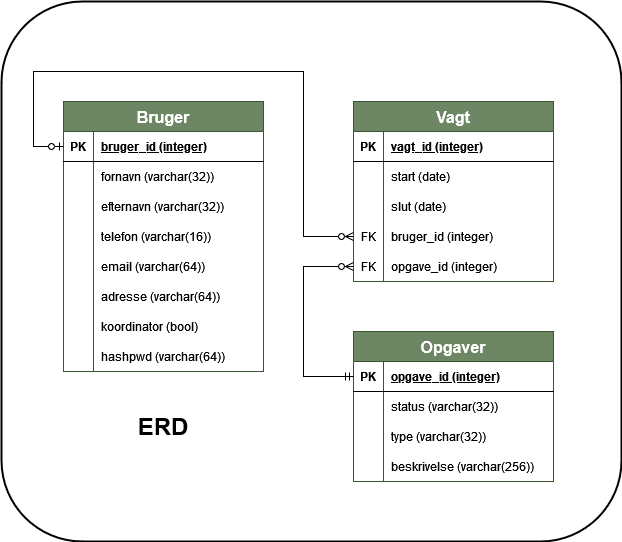

The diagram above was exported from draw.io. Its source (the exported page's mxGraphModel, read from the mxfile embedded in the PNG):
<mxGraphModel dx="1422" dy="709" grid="1" gridSize="10" guides="1" tooltips="1" connect="1" arrows="1" fold="1" page="1" pageScale="1" pageWidth="827" pageHeight="1169" math="0" shadow="0">
  <root>
    <mxCell id="0" />
    <mxCell id="1" parent="0" />
    <mxCell id="fe-792ENRRs6DiKWyMcD-69" value="" style="rounded=1;whiteSpace=wrap;html=1;labelBackgroundColor=none;fontSize=30;fontColor=default;labelBorderColor=none;fillColor=none;strokeWidth=2;glass=0;shadow=0;" parent="1" vertex="1">
      <mxGeometry x="98" y="70" width="620" height="540" as="geometry" />
    </mxCell>
    <mxCell id="fe-792ENRRs6DiKWyMcD-4" value="Bruger" style="shape=table;startSize=30;container=1;collapsible=1;childLayout=tableLayout;fixedRows=1;rowLines=0;fontStyle=1;align=center;resizeLast=1;labelBackgroundColor=none;fillColor=#6d8764;strokeColor=#3A5431;fontColor=#ffffff;fontSize=16;" parent="1" vertex="1">
      <mxGeometry x="160" y="170" width="200" height="270" as="geometry" />
    </mxCell>
    <mxCell id="fe-792ENRRs6DiKWyMcD-5" value="" style="shape=tableRow;horizontal=0;startSize=0;swimlaneHead=0;swimlaneBody=0;fillColor=none;collapsible=0;dropTarget=0;points=[[0,0.5],[1,0.5]];portConstraint=eastwest;top=0;left=0;right=0;bottom=1;" parent="fe-792ENRRs6DiKWyMcD-4" vertex="1">
      <mxGeometry y="30" width="200" height="30" as="geometry" />
    </mxCell>
    <mxCell id="fe-792ENRRs6DiKWyMcD-6" value="PK" style="shape=partialRectangle;connectable=0;fillColor=none;top=0;left=0;bottom=0;right=0;fontStyle=1;overflow=hidden;" parent="fe-792ENRRs6DiKWyMcD-5" vertex="1">
      <mxGeometry width="30" height="30" as="geometry">
        <mxRectangle width="30" height="30" as="alternateBounds" />
      </mxGeometry>
    </mxCell>
    <mxCell id="fe-792ENRRs6DiKWyMcD-7" value="bruger_id (integer)" style="shape=partialRectangle;connectable=0;fillColor=none;top=0;left=0;bottom=0;right=0;align=left;spacingLeft=6;fontStyle=5;overflow=hidden;" parent="fe-792ENRRs6DiKWyMcD-5" vertex="1">
      <mxGeometry x="30" width="170" height="30" as="geometry">
        <mxRectangle width="170" height="30" as="alternateBounds" />
      </mxGeometry>
    </mxCell>
    <mxCell id="fe-792ENRRs6DiKWyMcD-8" value="" style="shape=tableRow;horizontal=0;startSize=0;swimlaneHead=0;swimlaneBody=0;fillColor=none;collapsible=0;dropTarget=0;points=[[0,0.5],[1,0.5]];portConstraint=eastwest;top=0;left=0;right=0;bottom=0;" parent="fe-792ENRRs6DiKWyMcD-4" vertex="1">
      <mxGeometry y="60" width="200" height="30" as="geometry" />
    </mxCell>
    <mxCell id="fe-792ENRRs6DiKWyMcD-9" value="" style="shape=partialRectangle;connectable=0;fillColor=none;top=0;left=0;bottom=0;right=0;editable=1;overflow=hidden;" parent="fe-792ENRRs6DiKWyMcD-8" vertex="1">
      <mxGeometry width="30" height="30" as="geometry">
        <mxRectangle width="30" height="30" as="alternateBounds" />
      </mxGeometry>
    </mxCell>
    <mxCell id="fe-792ENRRs6DiKWyMcD-10" value="fornavn (varchar(32))" style="shape=partialRectangle;connectable=0;fillColor=none;top=0;left=0;bottom=0;right=0;align=left;spacingLeft=6;overflow=hidden;" parent="fe-792ENRRs6DiKWyMcD-8" vertex="1">
      <mxGeometry x="30" width="170" height="30" as="geometry">
        <mxRectangle width="170" height="30" as="alternateBounds" />
      </mxGeometry>
    </mxCell>
    <mxCell id="fe-792ENRRs6DiKWyMcD-11" value="" style="shape=tableRow;horizontal=0;startSize=0;swimlaneHead=0;swimlaneBody=0;fillColor=none;collapsible=0;dropTarget=0;points=[[0,0.5],[1,0.5]];portConstraint=eastwest;top=0;left=0;right=0;bottom=0;" parent="fe-792ENRRs6DiKWyMcD-4" vertex="1">
      <mxGeometry y="90" width="200" height="30" as="geometry" />
    </mxCell>
    <mxCell id="fe-792ENRRs6DiKWyMcD-12" value="" style="shape=partialRectangle;connectable=0;fillColor=none;top=0;left=0;bottom=0;right=0;editable=1;overflow=hidden;" parent="fe-792ENRRs6DiKWyMcD-11" vertex="1">
      <mxGeometry width="30" height="30" as="geometry">
        <mxRectangle width="30" height="30" as="alternateBounds" />
      </mxGeometry>
    </mxCell>
    <mxCell id="fe-792ENRRs6DiKWyMcD-13" value="efternavn (varchar(32))" style="shape=partialRectangle;connectable=0;fillColor=none;top=0;left=0;bottom=0;right=0;align=left;spacingLeft=6;overflow=hidden;" parent="fe-792ENRRs6DiKWyMcD-11" vertex="1">
      <mxGeometry x="30" width="170" height="30" as="geometry">
        <mxRectangle width="170" height="30" as="alternateBounds" />
      </mxGeometry>
    </mxCell>
    <mxCell id="fe-792ENRRs6DiKWyMcD-14" value="" style="shape=tableRow;horizontal=0;startSize=0;swimlaneHead=0;swimlaneBody=0;fillColor=none;collapsible=0;dropTarget=0;points=[[0,0.5],[1,0.5]];portConstraint=eastwest;top=0;left=0;right=0;bottom=0;" parent="fe-792ENRRs6DiKWyMcD-4" vertex="1">
      <mxGeometry y="120" width="200" height="30" as="geometry" />
    </mxCell>
    <mxCell id="fe-792ENRRs6DiKWyMcD-15" value="" style="shape=partialRectangle;connectable=0;fillColor=none;top=0;left=0;bottom=0;right=0;editable=1;overflow=hidden;" parent="fe-792ENRRs6DiKWyMcD-14" vertex="1">
      <mxGeometry width="30" height="30" as="geometry">
        <mxRectangle width="30" height="30" as="alternateBounds" />
      </mxGeometry>
    </mxCell>
    <mxCell id="fe-792ENRRs6DiKWyMcD-16" value="telefon (varchar(16))" style="shape=partialRectangle;connectable=0;fillColor=none;top=0;left=0;bottom=0;right=0;align=left;spacingLeft=6;overflow=hidden;" parent="fe-792ENRRs6DiKWyMcD-14" vertex="1">
      <mxGeometry x="30" width="170" height="30" as="geometry">
        <mxRectangle width="170" height="30" as="alternateBounds" />
      </mxGeometry>
    </mxCell>
    <mxCell id="fe-792ENRRs6DiKWyMcD-18" value="" style="shape=tableRow;horizontal=0;startSize=0;swimlaneHead=0;swimlaneBody=0;fillColor=none;collapsible=0;dropTarget=0;points=[[0,0.5],[1,0.5]];portConstraint=eastwest;top=0;left=0;right=0;bottom=0;" parent="fe-792ENRRs6DiKWyMcD-4" vertex="1">
      <mxGeometry y="150" width="200" height="30" as="geometry" />
    </mxCell>
    <mxCell id="fe-792ENRRs6DiKWyMcD-19" value="" style="shape=partialRectangle;connectable=0;fillColor=none;top=0;left=0;bottom=0;right=0;editable=1;overflow=hidden;" parent="fe-792ENRRs6DiKWyMcD-18" vertex="1">
      <mxGeometry width="30" height="30" as="geometry">
        <mxRectangle width="30" height="30" as="alternateBounds" />
      </mxGeometry>
    </mxCell>
    <mxCell id="fe-792ENRRs6DiKWyMcD-20" value="email (varchar(64))" style="shape=partialRectangle;connectable=0;fillColor=none;top=0;left=0;bottom=0;right=0;align=left;spacingLeft=6;overflow=hidden;" parent="fe-792ENRRs6DiKWyMcD-18" vertex="1">
      <mxGeometry x="30" width="170" height="30" as="geometry">
        <mxRectangle width="170" height="30" as="alternateBounds" />
      </mxGeometry>
    </mxCell>
    <mxCell id="fe-792ENRRs6DiKWyMcD-21" value="" style="shape=tableRow;horizontal=0;startSize=0;swimlaneHead=0;swimlaneBody=0;fillColor=none;collapsible=0;dropTarget=0;points=[[0,0.5],[1,0.5]];portConstraint=eastwest;top=0;left=0;right=0;bottom=0;" parent="fe-792ENRRs6DiKWyMcD-4" vertex="1">
      <mxGeometry y="180" width="200" height="30" as="geometry" />
    </mxCell>
    <mxCell id="fe-792ENRRs6DiKWyMcD-22" value="" style="shape=partialRectangle;connectable=0;fillColor=none;top=0;left=0;bottom=0;right=0;editable=1;overflow=hidden;" parent="fe-792ENRRs6DiKWyMcD-21" vertex="1">
      <mxGeometry width="30" height="30" as="geometry">
        <mxRectangle width="30" height="30" as="alternateBounds" />
      </mxGeometry>
    </mxCell>
    <mxCell id="fe-792ENRRs6DiKWyMcD-23" value="adresse (varchar(64))" style="shape=partialRectangle;connectable=0;fillColor=none;top=0;left=0;bottom=0;right=0;align=left;spacingLeft=6;overflow=hidden;" parent="fe-792ENRRs6DiKWyMcD-21" vertex="1">
      <mxGeometry x="30" width="170" height="30" as="geometry">
        <mxRectangle width="170" height="30" as="alternateBounds" />
      </mxGeometry>
    </mxCell>
    <mxCell id="fe-792ENRRs6DiKWyMcD-24" value="" style="shape=tableRow;horizontal=0;startSize=0;swimlaneHead=0;swimlaneBody=0;fillColor=none;collapsible=0;dropTarget=0;points=[[0,0.5],[1,0.5]];portConstraint=eastwest;top=0;left=0;right=0;bottom=0;" parent="fe-792ENRRs6DiKWyMcD-4" vertex="1">
      <mxGeometry y="210" width="200" height="30" as="geometry" />
    </mxCell>
    <mxCell id="fe-792ENRRs6DiKWyMcD-25" value="" style="shape=partialRectangle;connectable=0;fillColor=none;top=0;left=0;bottom=0;right=0;editable=1;overflow=hidden;" parent="fe-792ENRRs6DiKWyMcD-24" vertex="1">
      <mxGeometry width="30" height="30" as="geometry">
        <mxRectangle width="30" height="30" as="alternateBounds" />
      </mxGeometry>
    </mxCell>
    <mxCell id="fe-792ENRRs6DiKWyMcD-26" value="koordinator (bool)" style="shape=partialRectangle;connectable=0;fillColor=none;top=0;left=0;bottom=0;right=0;align=left;spacingLeft=6;overflow=hidden;" parent="fe-792ENRRs6DiKWyMcD-24" vertex="1">
      <mxGeometry x="30" width="170" height="30" as="geometry">
        <mxRectangle width="170" height="30" as="alternateBounds" />
      </mxGeometry>
    </mxCell>
    <mxCell id="fe-792ENRRs6DiKWyMcD-27" value="" style="shape=tableRow;horizontal=0;startSize=0;swimlaneHead=0;swimlaneBody=0;fillColor=none;collapsible=0;dropTarget=0;points=[[0,0.5],[1,0.5]];portConstraint=eastwest;top=0;left=0;right=0;bottom=0;" parent="fe-792ENRRs6DiKWyMcD-4" vertex="1">
      <mxGeometry y="240" width="200" height="30" as="geometry" />
    </mxCell>
    <mxCell id="fe-792ENRRs6DiKWyMcD-28" value="" style="shape=partialRectangle;connectable=0;fillColor=none;top=0;left=0;bottom=0;right=0;editable=1;overflow=hidden;" parent="fe-792ENRRs6DiKWyMcD-27" vertex="1">
      <mxGeometry width="30" height="30" as="geometry">
        <mxRectangle width="30" height="30" as="alternateBounds" />
      </mxGeometry>
    </mxCell>
    <mxCell id="fe-792ENRRs6DiKWyMcD-29" value="hashpwd (varchar(64))" style="shape=partialRectangle;connectable=0;fillColor=none;top=0;left=0;bottom=0;right=0;align=left;spacingLeft=6;overflow=hidden;" parent="fe-792ENRRs6DiKWyMcD-27" vertex="1">
      <mxGeometry x="30" width="170" height="30" as="geometry">
        <mxRectangle width="170" height="30" as="alternateBounds" />
      </mxGeometry>
    </mxCell>
    <mxCell id="fe-792ENRRs6DiKWyMcD-30" value="Vagt" style="shape=table;startSize=30;container=1;collapsible=1;childLayout=tableLayout;fixedRows=1;rowLines=0;fontStyle=1;align=center;resizeLast=1;labelBackgroundColor=none;fillColor=#6d8764;fontColor=#ffffff;strokeColor=#3A5431;fontFamily=Helvetica;fontSize=16;" parent="1" vertex="1">
      <mxGeometry x="450" y="170" width="200" height="180" as="geometry" />
    </mxCell>
    <mxCell id="fe-792ENRRs6DiKWyMcD-31" value="" style="shape=tableRow;horizontal=0;startSize=0;swimlaneHead=0;swimlaneBody=0;fillColor=none;collapsible=0;dropTarget=0;points=[[0,0.5],[1,0.5]];portConstraint=eastwest;top=0;left=0;right=0;bottom=1;labelBackgroundColor=#FFFFFF;" parent="fe-792ENRRs6DiKWyMcD-30" vertex="1">
      <mxGeometry y="30" width="200" height="30" as="geometry" />
    </mxCell>
    <mxCell id="fe-792ENRRs6DiKWyMcD-32" value="PK" style="shape=partialRectangle;connectable=0;fillColor=none;top=0;left=0;bottom=0;right=0;fontStyle=1;overflow=hidden;labelBackgroundColor=#FFFFFF;" parent="fe-792ENRRs6DiKWyMcD-31" vertex="1">
      <mxGeometry width="30" height="30" as="geometry">
        <mxRectangle width="30" height="30" as="alternateBounds" />
      </mxGeometry>
    </mxCell>
    <mxCell id="fe-792ENRRs6DiKWyMcD-33" value="vagt_id (integer)" style="shape=partialRectangle;connectable=0;fillColor=none;top=0;left=0;bottom=0;right=0;align=left;spacingLeft=6;fontStyle=5;overflow=hidden;labelBackgroundColor=#FFFFFF;" parent="fe-792ENRRs6DiKWyMcD-31" vertex="1">
      <mxGeometry x="30" width="170" height="30" as="geometry">
        <mxRectangle width="170" height="30" as="alternateBounds" />
      </mxGeometry>
    </mxCell>
    <mxCell id="fe-792ENRRs6DiKWyMcD-34" value="" style="shape=tableRow;horizontal=0;startSize=0;swimlaneHead=0;swimlaneBody=0;fillColor=none;collapsible=0;dropTarget=0;points=[[0,0.5],[1,0.5]];portConstraint=eastwest;top=0;left=0;right=0;bottom=0;labelBackgroundColor=#FFFFFF;" parent="fe-792ENRRs6DiKWyMcD-30" vertex="1">
      <mxGeometry y="60" width="200" height="30" as="geometry" />
    </mxCell>
    <mxCell id="fe-792ENRRs6DiKWyMcD-35" value="" style="shape=partialRectangle;connectable=0;fillColor=none;top=0;left=0;bottom=0;right=0;editable=1;overflow=hidden;labelBackgroundColor=#FFFFFF;" parent="fe-792ENRRs6DiKWyMcD-34" vertex="1">
      <mxGeometry width="30" height="30" as="geometry">
        <mxRectangle width="30" height="30" as="alternateBounds" />
      </mxGeometry>
    </mxCell>
    <mxCell id="fe-792ENRRs6DiKWyMcD-36" value="start (date)" style="shape=partialRectangle;connectable=0;fillColor=none;top=0;left=0;bottom=0;right=0;align=left;spacingLeft=6;overflow=hidden;labelBackgroundColor=#FFFFFF;" parent="fe-792ENRRs6DiKWyMcD-34" vertex="1">
      <mxGeometry x="30" width="170" height="30" as="geometry">
        <mxRectangle width="170" height="30" as="alternateBounds" />
      </mxGeometry>
    </mxCell>
    <mxCell id="fe-792ENRRs6DiKWyMcD-37" value="" style="shape=tableRow;horizontal=0;startSize=0;swimlaneHead=0;swimlaneBody=0;fillColor=none;collapsible=0;dropTarget=0;points=[[0,0.5],[1,0.5]];portConstraint=eastwest;top=0;left=0;right=0;bottom=0;labelBackgroundColor=#FFFFFF;" parent="fe-792ENRRs6DiKWyMcD-30" vertex="1">
      <mxGeometry y="90" width="200" height="30" as="geometry" />
    </mxCell>
    <mxCell id="fe-792ENRRs6DiKWyMcD-38" value="" style="shape=partialRectangle;connectable=0;fillColor=none;top=0;left=0;bottom=0;right=0;editable=1;overflow=hidden;labelBackgroundColor=#FFFFFF;" parent="fe-792ENRRs6DiKWyMcD-37" vertex="1">
      <mxGeometry width="30" height="30" as="geometry">
        <mxRectangle width="30" height="30" as="alternateBounds" />
      </mxGeometry>
    </mxCell>
    <mxCell id="fe-792ENRRs6DiKWyMcD-39" value="slut (date)" style="shape=partialRectangle;connectable=0;fillColor=none;top=0;left=0;bottom=0;right=0;align=left;spacingLeft=6;overflow=hidden;labelBackgroundColor=#FFFFFF;" parent="fe-792ENRRs6DiKWyMcD-37" vertex="1">
      <mxGeometry x="30" width="170" height="30" as="geometry">
        <mxRectangle width="170" height="30" as="alternateBounds" />
      </mxGeometry>
    </mxCell>
    <mxCell id="fe-792ENRRs6DiKWyMcD-46" value="" style="shape=tableRow;horizontal=0;startSize=0;swimlaneHead=0;swimlaneBody=0;fillColor=none;collapsible=0;dropTarget=0;points=[[0,0.5],[1,0.5]];portConstraint=eastwest;top=0;left=0;right=0;bottom=0;labelBackgroundColor=#FFFFFF;" parent="fe-792ENRRs6DiKWyMcD-30" vertex="1">
      <mxGeometry y="120" width="200" height="30" as="geometry" />
    </mxCell>
    <mxCell id="fe-792ENRRs6DiKWyMcD-47" value="FK" style="shape=partialRectangle;connectable=0;fillColor=none;top=0;left=0;bottom=0;right=0;fontStyle=0;overflow=hidden;labelBackgroundColor=#FFFFFF;" parent="fe-792ENRRs6DiKWyMcD-46" vertex="1">
      <mxGeometry width="30" height="30" as="geometry">
        <mxRectangle width="30" height="30" as="alternateBounds" />
      </mxGeometry>
    </mxCell>
    <mxCell id="fe-792ENRRs6DiKWyMcD-48" value="bruger_id (integer)" style="shape=partialRectangle;connectable=0;fillColor=none;top=0;left=0;bottom=0;right=0;align=left;spacingLeft=6;fontStyle=0;overflow=hidden;labelBackgroundColor=#FFFFFF;" parent="fe-792ENRRs6DiKWyMcD-46" vertex="1">
      <mxGeometry x="30" width="170" height="30" as="geometry">
        <mxRectangle width="170" height="30" as="alternateBounds" />
      </mxGeometry>
    </mxCell>
    <mxCell id="fe-792ENRRs6DiKWyMcD-49" value="" style="shape=tableRow;horizontal=0;startSize=0;swimlaneHead=0;swimlaneBody=0;fillColor=none;collapsible=0;dropTarget=0;points=[[0,0.5],[1,0.5]];portConstraint=eastwest;top=0;left=0;right=0;bottom=0;labelBackgroundColor=#FFFFFF;" parent="fe-792ENRRs6DiKWyMcD-30" vertex="1">
      <mxGeometry y="150" width="200" height="30" as="geometry" />
    </mxCell>
    <mxCell id="fe-792ENRRs6DiKWyMcD-50" value="FK" style="shape=partialRectangle;connectable=0;fillColor=none;top=0;left=0;bottom=0;right=0;fontStyle=0;overflow=hidden;labelBackgroundColor=#FFFFFF;" parent="fe-792ENRRs6DiKWyMcD-49" vertex="1">
      <mxGeometry width="30" height="30" as="geometry">
        <mxRectangle width="30" height="30" as="alternateBounds" />
      </mxGeometry>
    </mxCell>
    <mxCell id="fe-792ENRRs6DiKWyMcD-51" value="opgave_id (integer)" style="shape=partialRectangle;connectable=0;fillColor=none;top=0;left=0;bottom=0;right=0;align=left;spacingLeft=6;fontStyle=0;overflow=hidden;labelBackgroundColor=#FFFFFF;" parent="fe-792ENRRs6DiKWyMcD-49" vertex="1">
      <mxGeometry x="30" width="170" height="30" as="geometry">
        <mxRectangle width="170" height="30" as="alternateBounds" />
      </mxGeometry>
    </mxCell>
    <mxCell id="fe-792ENRRs6DiKWyMcD-52" value="Opgaver" style="shape=table;startSize=30;container=1;collapsible=1;childLayout=tableLayout;fixedRows=1;rowLines=0;fontStyle=1;align=center;resizeLast=1;labelBackgroundColor=none;fillColor=#6d8764;fontColor=#ffffff;strokeColor=#3A5431;fontSize=16;swimlaneLine=1;" parent="1" vertex="1">
      <mxGeometry x="450" y="400" width="200" height="150" as="geometry" />
    </mxCell>
    <mxCell id="fe-792ENRRs6DiKWyMcD-53" value="" style="shape=tableRow;horizontal=0;startSize=0;swimlaneHead=0;swimlaneBody=0;fillColor=none;collapsible=0;dropTarget=0;points=[[0,0.5],[1,0.5]];portConstraint=eastwest;top=0;left=0;right=0;bottom=1;labelBackgroundColor=#FFFFFF;" parent="fe-792ENRRs6DiKWyMcD-52" vertex="1">
      <mxGeometry y="30" width="200" height="30" as="geometry" />
    </mxCell>
    <mxCell id="fe-792ENRRs6DiKWyMcD-54" value="PK" style="shape=partialRectangle;connectable=0;fillColor=none;top=0;left=0;bottom=0;right=0;fontStyle=1;overflow=hidden;labelBackgroundColor=#FFFFFF;" parent="fe-792ENRRs6DiKWyMcD-53" vertex="1">
      <mxGeometry width="30" height="30" as="geometry">
        <mxRectangle width="30" height="30" as="alternateBounds" />
      </mxGeometry>
    </mxCell>
    <mxCell id="fe-792ENRRs6DiKWyMcD-55" value="opgave_id (integer)" style="shape=partialRectangle;connectable=0;fillColor=none;top=0;left=0;bottom=0;right=0;align=left;spacingLeft=6;fontStyle=5;overflow=hidden;labelBackgroundColor=#FFFFFF;" parent="fe-792ENRRs6DiKWyMcD-53" vertex="1">
      <mxGeometry x="30" width="170" height="30" as="geometry">
        <mxRectangle width="170" height="30" as="alternateBounds" />
      </mxGeometry>
    </mxCell>
    <mxCell id="fe-792ENRRs6DiKWyMcD-56" value="" style="shape=tableRow;horizontal=0;startSize=0;swimlaneHead=0;swimlaneBody=0;fillColor=none;collapsible=0;dropTarget=0;points=[[0,0.5],[1,0.5]];portConstraint=eastwest;top=0;left=0;right=0;bottom=0;labelBackgroundColor=#FFFFFF;" parent="fe-792ENRRs6DiKWyMcD-52" vertex="1">
      <mxGeometry y="60" width="200" height="30" as="geometry" />
    </mxCell>
    <mxCell id="fe-792ENRRs6DiKWyMcD-57" value="" style="shape=partialRectangle;connectable=0;fillColor=none;top=0;left=0;bottom=0;right=0;editable=1;overflow=hidden;labelBackgroundColor=#FFFFFF;" parent="fe-792ENRRs6DiKWyMcD-56" vertex="1">
      <mxGeometry width="30" height="30" as="geometry">
        <mxRectangle width="30" height="30" as="alternateBounds" />
      </mxGeometry>
    </mxCell>
    <mxCell id="fe-792ENRRs6DiKWyMcD-58" value="status (varchar(32))" style="shape=partialRectangle;connectable=0;fillColor=none;top=0;left=0;bottom=0;right=0;align=left;spacingLeft=6;overflow=hidden;labelBackgroundColor=#FFFFFF;" parent="fe-792ENRRs6DiKWyMcD-56" vertex="1">
      <mxGeometry x="30" width="170" height="30" as="geometry">
        <mxRectangle width="170" height="30" as="alternateBounds" />
      </mxGeometry>
    </mxCell>
    <mxCell id="fe-792ENRRs6DiKWyMcD-59" value="" style="shape=tableRow;horizontal=0;startSize=0;swimlaneHead=0;swimlaneBody=0;fillColor=none;collapsible=0;dropTarget=0;points=[[0,0.5],[1,0.5]];portConstraint=eastwest;top=0;left=0;right=0;bottom=0;labelBackgroundColor=#FFFFFF;" parent="fe-792ENRRs6DiKWyMcD-52" vertex="1">
      <mxGeometry y="90" width="200" height="30" as="geometry" />
    </mxCell>
    <mxCell id="fe-792ENRRs6DiKWyMcD-60" value="" style="shape=partialRectangle;connectable=0;fillColor=none;top=0;left=0;bottom=0;right=0;editable=1;overflow=hidden;labelBackgroundColor=#FFFFFF;" parent="fe-792ENRRs6DiKWyMcD-59" vertex="1">
      <mxGeometry width="30" height="30" as="geometry">
        <mxRectangle width="30" height="30" as="alternateBounds" />
      </mxGeometry>
    </mxCell>
    <mxCell id="fe-792ENRRs6DiKWyMcD-61" value="type (varchar(32))" style="shape=partialRectangle;connectable=0;fillColor=none;top=0;left=0;bottom=0;right=0;align=left;spacingLeft=6;overflow=hidden;labelBackgroundColor=#FFFFFF;" parent="fe-792ENRRs6DiKWyMcD-59" vertex="1">
      <mxGeometry x="30" width="170" height="30" as="geometry">
        <mxRectangle width="170" height="30" as="alternateBounds" />
      </mxGeometry>
    </mxCell>
    <mxCell id="fe-792ENRRs6DiKWyMcD-62" value="" style="shape=tableRow;horizontal=0;startSize=0;swimlaneHead=0;swimlaneBody=0;fillColor=none;collapsible=0;dropTarget=0;points=[[0,0.5],[1,0.5]];portConstraint=eastwest;top=0;left=0;right=0;bottom=0;labelBackgroundColor=#FFFFFF;" parent="fe-792ENRRs6DiKWyMcD-52" vertex="1">
      <mxGeometry y="120" width="200" height="30" as="geometry" />
    </mxCell>
    <mxCell id="fe-792ENRRs6DiKWyMcD-63" value="" style="shape=partialRectangle;connectable=0;fillColor=none;top=0;left=0;bottom=0;right=0;editable=1;overflow=hidden;labelBackgroundColor=#FFFFFF;" parent="fe-792ENRRs6DiKWyMcD-62" vertex="1">
      <mxGeometry width="30" height="30" as="geometry">
        <mxRectangle width="30" height="30" as="alternateBounds" />
      </mxGeometry>
    </mxCell>
    <mxCell id="fe-792ENRRs6DiKWyMcD-64" value="beskrivelse (varchar(256))" style="shape=partialRectangle;connectable=0;fillColor=none;top=0;left=0;bottom=0;right=0;align=left;spacingLeft=6;overflow=hidden;labelBackgroundColor=#FFFFFF;" parent="fe-792ENRRs6DiKWyMcD-62" vertex="1">
      <mxGeometry x="30" width="170" height="30" as="geometry">
        <mxRectangle width="170" height="30" as="alternateBounds" />
      </mxGeometry>
    </mxCell>
    <mxCell id="fe-792ENRRs6DiKWyMcD-65" value="" style="edgeStyle=orthogonalEdgeStyle;fontSize=12;html=1;endArrow=ERzeroToMany;startArrow=ERzeroToOne;rounded=0;exitX=0;exitY=0.5;exitDx=0;exitDy=0;entryX=0;entryY=0.5;entryDx=0;entryDy=0;" parent="1" source="fe-792ENRRs6DiKWyMcD-5" target="fe-792ENRRs6DiKWyMcD-46" edge="1">
      <mxGeometry width="100" height="100" relative="1" as="geometry">
        <mxPoint x="400" y="370" as="sourcePoint" />
        <mxPoint x="330" y="100" as="targetPoint" />
        <Array as="points">
          <mxPoint x="130" y="215" />
          <mxPoint x="130" y="140" />
          <mxPoint x="400" y="140" />
          <mxPoint x="400" y="305" />
        </Array>
      </mxGeometry>
    </mxCell>
    <mxCell id="fe-792ENRRs6DiKWyMcD-66" value="" style="edgeStyle=elbowEdgeStyle;fontSize=12;html=1;endArrow=ERzeroToMany;startArrow=ERmandOne;rounded=0;entryX=0;entryY=0.5;entryDx=0;entryDy=0;strokeColor=default;exitX=0;exitY=0.5;exitDx=0;exitDy=0;" parent="1" source="fe-792ENRRs6DiKWyMcD-53" target="fe-792ENRRs6DiKWyMcD-49" edge="1">
      <mxGeometry width="100" height="100" relative="1" as="geometry">
        <mxPoint x="420" y="360" as="sourcePoint" />
        <mxPoint x="470" y="260" as="targetPoint" />
        <Array as="points">
          <mxPoint x="400" y="420" />
          <mxPoint x="420" y="370" />
          <mxPoint x="440" y="270" />
          <mxPoint x="400" y="310" />
          <mxPoint x="420" y="330" />
          <mxPoint x="220" y="320" />
        </Array>
      </mxGeometry>
    </mxCell>
    <mxCell id="fe-792ENRRs6DiKWyMcD-68" value="&lt;h1&gt;ERD&lt;/h1&gt;" style="text;html=1;strokeColor=none;fillColor=none;align=center;verticalAlign=middle;whiteSpace=wrap;rounded=0;labelBackgroundColor=none;" parent="1" vertex="1">
      <mxGeometry x="160" y="480" width="200" height="30" as="geometry" />
    </mxCell>
  </root>
</mxGraphModel>